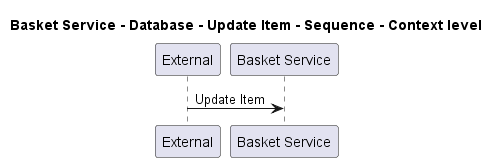

The diagram above was rendered by PlantUML. Its source (embedded in the PNG):
@startuml
!pragma layout smetana

title Basket Service - Database - Update Item - Sequence - Context level

participant "External" as C4InterFlow.SoftwareSystems.ExternalSystem
participant "Basket Service" as ECommercePlatform.SoftwareSystems.BasketService

C4InterFlow.SoftwareSystems.ExternalSystem -> ECommercePlatform.SoftwareSystems.BasketService : Update Item


@enduml